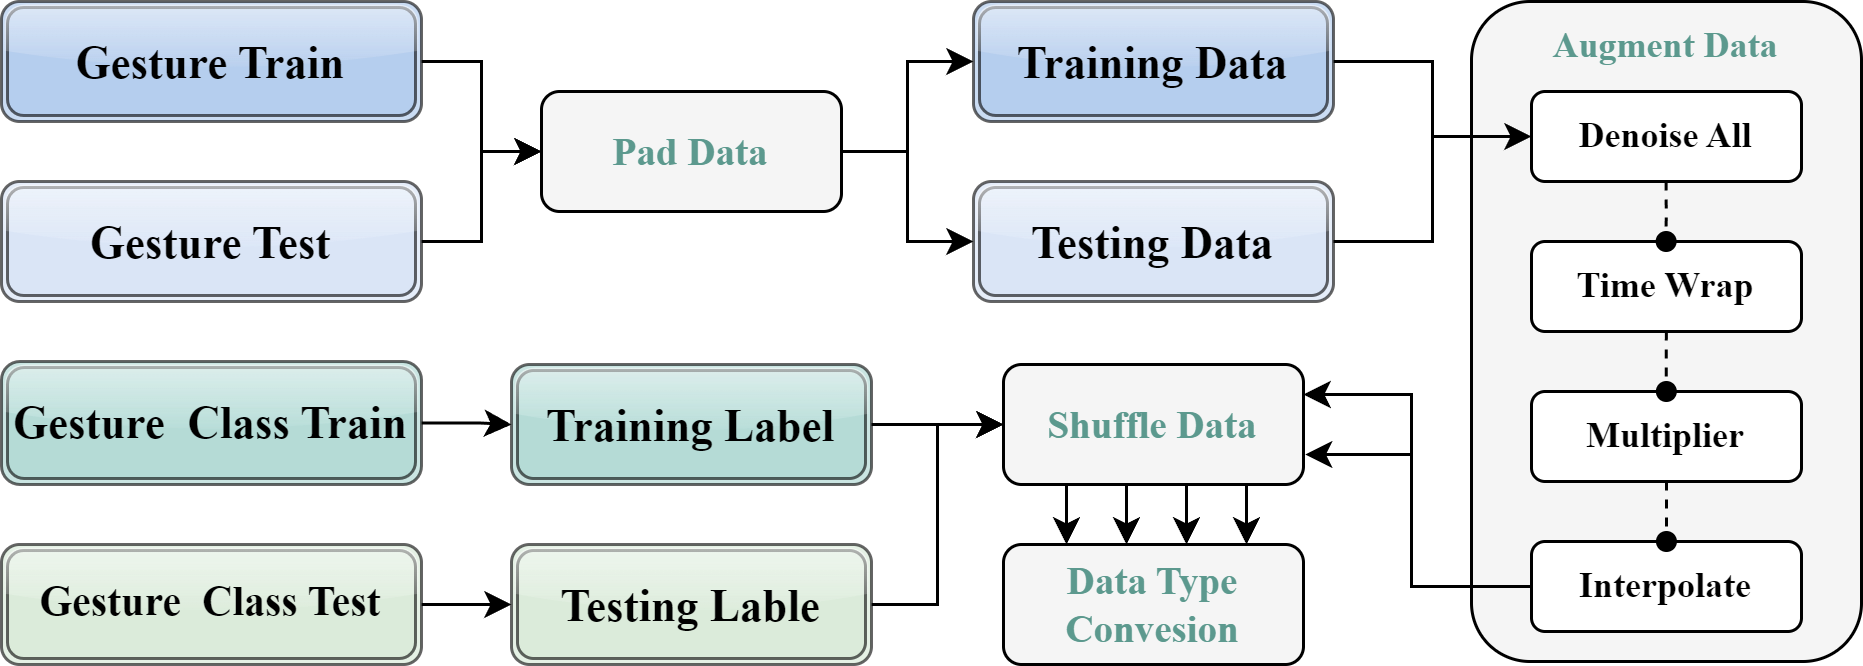

The diagram above was exported from draw.io. Its source (the exported page's mxGraphModel, read from the mxfile embedded in the PNG):
<mxGraphModel dx="1815" dy="573" grid="1" gridSize="10" guides="1" tooltips="1" connect="1" arrows="1" fold="1" page="1" pageScale="1" pageWidth="827" pageHeight="1169" math="0" shadow="0">
  <root>
    <mxCell id="0" />
    <mxCell id="1" parent="0" />
    <mxCell id="N_BUfMJ0ICJzix_W62eB-28" style="edgeStyle=orthogonalEdgeStyle;rounded=0;orthogonalLoop=1;jettySize=auto;html=1;entryX=0;entryY=0.5;entryDx=0;entryDy=0;" parent="1" source="N_BUfMJ0ICJzix_W62eB-1" target="N_BUfMJ0ICJzix_W62eB-22" edge="1">
      <mxGeometry relative="1" as="geometry">
        <mxPoint x="-260" y="70" as="targetPoint" />
      </mxGeometry>
    </mxCell>
    <mxCell id="N_BUfMJ0ICJzix_W62eB-1" value="Training Data" style="shape=ext;double=1;rounded=1;whiteSpace=wrap;html=1;fillColor=#A9C4EB;glass=1;fontFamily=Times New Roman;fontSize=15;opacity=60;fontStyle=1" parent="1" vertex="1">
      <mxGeometry x="-426" y="50" width="120" height="40" as="geometry" />
    </mxCell>
    <mxCell id="N_BUfMJ0ICJzix_W62eB-33" style="edgeStyle=orthogonalEdgeStyle;rounded=0;orthogonalLoop=1;jettySize=auto;html=1;entryX=0;entryY=0.5;entryDx=0;entryDy=0;" parent="1" source="N_BUfMJ0ICJzix_W62eB-2" target="N_BUfMJ0ICJzix_W62eB-26" edge="1">
      <mxGeometry relative="1" as="geometry" />
    </mxCell>
    <mxCell id="N_BUfMJ0ICJzix_W62eB-2" value="Training Label" style="shape=ext;double=1;rounded=1;whiteSpace=wrap;html=1;strokeColor=default;strokeWidth=1;fillColor=#a6d6ce;fontFamily=Times New Roman;fontSize=15;opacity=60;glass=1;fontStyle=1" parent="1" vertex="1">
      <mxGeometry x="-580" y="171" width="120" height="40" as="geometry" />
    </mxCell>
    <mxCell id="N_BUfMJ0ICJzix_W62eB-3" value="Testing Data" style="shape=ext;double=1;rounded=1;whiteSpace=wrap;html=1;fillColor=#D4E1F5;glass=1;shadow=0;fontFamily=Times New Roman;fontSize=15;opacity=60;fontStyle=1" parent="1" vertex="1">
      <mxGeometry x="-426" y="110" width="120" height="40" as="geometry" />
    </mxCell>
    <mxCell id="N_BUfMJ0ICJzix_W62eB-34" style="edgeStyle=orthogonalEdgeStyle;rounded=0;orthogonalLoop=1;jettySize=auto;html=1;entryX=0;entryY=0.5;entryDx=0;entryDy=0;" parent="1" source="N_BUfMJ0ICJzix_W62eB-4" target="N_BUfMJ0ICJzix_W62eB-26" edge="1">
      <mxGeometry relative="1" as="geometry" />
    </mxCell>
    <mxCell id="N_BUfMJ0ICJzix_W62eB-4" value="Testing Lable" style="shape=ext;double=1;rounded=1;whiteSpace=wrap;html=1;fontSize=15;fontFamily=Times New Roman;fillColor=#D5E8D4;opacity=60;glass=1;fontStyle=1" parent="1" vertex="1">
      <mxGeometry x="-580" y="231" width="120" height="40" as="geometry" />
    </mxCell>
    <mxCell id="N_BUfMJ0ICJzix_W62eB-13" style="edgeStyle=orthogonalEdgeStyle;rounded=0;orthogonalLoop=1;jettySize=auto;html=1;entryX=0;entryY=0.5;entryDx=0;entryDy=0;" parent="1" source="N_BUfMJ0ICJzix_W62eB-6" target="N_BUfMJ0ICJzix_W62eB-1" edge="1">
      <mxGeometry relative="1" as="geometry" />
    </mxCell>
    <mxCell id="N_BUfMJ0ICJzix_W62eB-6" value="Pad Data" style="rounded=1;whiteSpace=wrap;html=1;fontStyle=1;fontSize=13;fontFamily=Times New Roman;gradientColor=none;fontColor=#5C998E;glass=0;fillColor=#F5F5F5;strokeColor=default;" parent="1" vertex="1">
      <mxGeometry x="-570" y="80" width="100" height="40" as="geometry" />
    </mxCell>
    <mxCell id="N_BUfMJ0ICJzix_W62eB-11" style="edgeStyle=orthogonalEdgeStyle;rounded=0;orthogonalLoop=1;jettySize=auto;html=1;entryX=0;entryY=0.5;entryDx=0;entryDy=0;" parent="1" source="N_BUfMJ0ICJzix_W62eB-7" target="N_BUfMJ0ICJzix_W62eB-6" edge="1">
      <mxGeometry relative="1" as="geometry" />
    </mxCell>
    <mxCell id="N_BUfMJ0ICJzix_W62eB-7" value="Gesture Train" style="shape=ext;double=1;rounded=1;whiteSpace=wrap;fontFamily=Times New Roman;fontSize=15;labelBackgroundColor=none;fillColor=#A9C4EB;fontColor=#000000;opacity=60;glass=1;fontStyle=1" parent="1" vertex="1">
      <mxGeometry x="-750" y="50" width="140" height="40" as="geometry" />
    </mxCell>
    <mxCell id="N_BUfMJ0ICJzix_W62eB-12" style="edgeStyle=orthogonalEdgeStyle;rounded=0;orthogonalLoop=1;jettySize=auto;html=1;entryX=0;entryY=0.5;entryDx=0;entryDy=0;" parent="1" source="N_BUfMJ0ICJzix_W62eB-8" target="N_BUfMJ0ICJzix_W62eB-6" edge="1">
      <mxGeometry relative="1" as="geometry" />
    </mxCell>
    <mxCell id="N_BUfMJ0ICJzix_W62eB-8" value="Gesture Test" style="shape=ext;double=1;rounded=1;whiteSpace=wrap;html=1;fontFamily=Times New Roman;fontSize=15;fillColor=#D4E1F5;opacity=60;glass=1;fontStyle=1" parent="1" vertex="1">
      <mxGeometry x="-750" y="110" width="140" height="40" as="geometry" />
    </mxCell>
    <mxCell id="N_BUfMJ0ICJzix_W62eB-18" style="edgeStyle=orthogonalEdgeStyle;rounded=0;orthogonalLoop=1;jettySize=auto;html=1;entryX=0;entryY=0.5;entryDx=0;entryDy=0;" parent="1" source="N_BUfMJ0ICJzix_W62eB-9" target="N_BUfMJ0ICJzix_W62eB-2" edge="1">
      <mxGeometry relative="1" as="geometry" />
    </mxCell>
    <mxCell id="N_BUfMJ0ICJzix_W62eB-9" value="Gesture&amp;nbsp; Class Train" style="shape=ext;double=1;rounded=1;whiteSpace=wrap;html=1;fillColor=#a6d6ce;fontFamily=Times New Roman;fontSize=15;opacity=60;glass=1;fontStyle=1" parent="1" vertex="1">
      <mxGeometry x="-750" y="170" width="140" height="41" as="geometry" />
    </mxCell>
    <mxCell id="N_BUfMJ0ICJzix_W62eB-19" style="edgeStyle=orthogonalEdgeStyle;rounded=0;orthogonalLoop=1;jettySize=auto;html=1;entryX=0;entryY=0.5;entryDx=0;entryDy=0;" parent="1" source="N_BUfMJ0ICJzix_W62eB-10" target="N_BUfMJ0ICJzix_W62eB-4" edge="1">
      <mxGeometry relative="1" as="geometry" />
    </mxCell>
    <mxCell id="N_BUfMJ0ICJzix_W62eB-10" value="Gesture&amp;nbsp; Class Test" style="shape=ext;double=1;rounded=1;whiteSpace=wrap;html=1;fillColor=#D5E8D4;fontFamily=Times New Roman;fontSize=14;opacity=60;glass=1;fontStyle=1" parent="1" vertex="1">
      <mxGeometry x="-750" y="231" width="140" height="40" as="geometry" />
    </mxCell>
    <mxCell id="N_BUfMJ0ICJzix_W62eB-17" value="" style="endArrow=classic;html=1;rounded=0;exitX=1;exitY=0.5;exitDx=0;exitDy=0;entryX=0;entryY=0.5;entryDx=0;entryDy=0;edgeStyle=orthogonalEdgeStyle;" parent="1" source="N_BUfMJ0ICJzix_W62eB-6" target="N_BUfMJ0ICJzix_W62eB-3" edge="1">
      <mxGeometry width="50" height="50" relative="1" as="geometry">
        <mxPoint x="-420" y="190" as="sourcePoint" />
        <mxPoint x="-370" y="140" as="targetPoint" />
      </mxGeometry>
    </mxCell>
    <mxCell id="N_BUfMJ0ICJzix_W62eB-35" style="edgeStyle=orthogonalEdgeStyle;rounded=0;orthogonalLoop=1;jettySize=auto;html=1;exitX=0;exitY=0.5;exitDx=0;exitDy=0;entryX=1;entryY=0.5;entryDx=0;entryDy=0;" parent="1" source="N_BUfMJ0ICJzix_W62eB-25" edge="1">
      <mxGeometry relative="1" as="geometry">
        <mxPoint x="-260.5200000000002" y="181.36" as="sourcePoint" />
        <mxPoint x="-316" y="181" as="targetPoint" />
        <Array as="points">
          <mxPoint x="-280" y="245" />
          <mxPoint x="-280" y="181" />
        </Array>
      </mxGeometry>
    </mxCell>
    <mxCell id="N_BUfMJ0ICJzix_W62eB-20" value="" style="rounded=1;whiteSpace=wrap;html=1;fillColor=#F5F5F5;" parent="1" vertex="1">
      <mxGeometry x="-260" y="50" width="130" height="220" as="geometry" />
    </mxCell>
    <mxCell id="N_BUfMJ0ICJzix_W62eB-21" value="Augment Data" style="text;html=1;align=center;verticalAlign=middle;whiteSpace=wrap;rounded=0;fontStyle=1;fontFamily=Times New Roman;fontColor=#5C998E;" parent="1" vertex="1">
      <mxGeometry x="-260" y="50" width="130" height="30" as="geometry" />
    </mxCell>
    <mxCell id="N_BUfMJ0ICJzix_W62eB-22" value="Denoise All" style="rounded=1;whiteSpace=wrap;html=1;fontFamily=Times New Roman;fontStyle=1" parent="1" vertex="1">
      <mxGeometry x="-240" y="80" width="90" height="30" as="geometry" />
    </mxCell>
    <mxCell id="N_BUfMJ0ICJzix_W62eB-23" value="Time Wrap" style="rounded=1;whiteSpace=wrap;html=1;fontFamily=Times New Roman;fontStyle=1" parent="1" vertex="1">
      <mxGeometry x="-240" y="130" width="90" height="30" as="geometry" />
    </mxCell>
    <mxCell id="N_BUfMJ0ICJzix_W62eB-24" value="Multiplier" style="rounded=1;whiteSpace=wrap;html=1;fontFamily=Times New Roman;fontStyle=1" parent="1" vertex="1">
      <mxGeometry x="-240" y="180" width="90" height="30" as="geometry" />
    </mxCell>
    <mxCell id="N_BUfMJ0ICJzix_W62eB-25" value="Interpolate" style="rounded=1;whiteSpace=wrap;html=1;fontFamily=Times New Roman;fontStyle=1" parent="1" vertex="1">
      <mxGeometry x="-240" y="230" width="90" height="30" as="geometry" />
    </mxCell>
    <mxCell id="N_BUfMJ0ICJzix_W62eB-36" style="edgeStyle=orthogonalEdgeStyle;rounded=0;orthogonalLoop=1;jettySize=auto;html=1;entryX=0.5;entryY=0;entryDx=0;entryDy=0;" parent="1" edge="1">
      <mxGeometry relative="1" as="geometry">
        <mxPoint x="-395.0000000000001" y="211" as="sourcePoint" />
        <mxPoint x="-395" y="231" as="targetPoint" />
      </mxGeometry>
    </mxCell>
    <mxCell id="N_BUfMJ0ICJzix_W62eB-26" value="Shuffle Data" style="rounded=1;whiteSpace=wrap;html=1;fontStyle=1;fontSize=13;fontFamily=Times New Roman;fontColor=#5C998E;fillColor=#F5F5F5;" parent="1" vertex="1">
      <mxGeometry x="-416" y="171" width="100" height="40" as="geometry" />
    </mxCell>
    <mxCell id="N_BUfMJ0ICJzix_W62eB-27" value="Data Type Convesion" style="rounded=1;whiteSpace=wrap;html=1;fontStyle=1;fontSize=13;fontFamily=Times New Roman;fontColor=#5C998E;fillColor=#F5F5F5;" parent="1" vertex="1">
      <mxGeometry x="-416" y="231" width="100" height="40" as="geometry" />
    </mxCell>
    <mxCell id="N_BUfMJ0ICJzix_W62eB-29" style="edgeStyle=orthogonalEdgeStyle;rounded=0;orthogonalLoop=1;jettySize=auto;html=1;entryX=0;entryY=0.5;entryDx=0;entryDy=0;" parent="1" source="N_BUfMJ0ICJzix_W62eB-3" target="N_BUfMJ0ICJzix_W62eB-22" edge="1">
      <mxGeometry relative="1" as="geometry" />
    </mxCell>
    <mxCell id="N_BUfMJ0ICJzix_W62eB-37" style="edgeStyle=orthogonalEdgeStyle;rounded=0;orthogonalLoop=1;jettySize=auto;html=1;exitX=0;exitY=0.5;exitDx=0;exitDy=0;entryX=1;entryY=0.5;entryDx=0;entryDy=0;" parent="1" source="N_BUfMJ0ICJzix_W62eB-25" edge="1">
      <mxGeometry relative="1" as="geometry">
        <mxPoint x="-260.0000000000002" y="201.36" as="sourcePoint" />
        <mxPoint x="-315.48" y="201" as="targetPoint" />
        <Array as="points">
          <mxPoint x="-280" y="245" />
          <mxPoint x="-280" y="201" />
        </Array>
      </mxGeometry>
    </mxCell>
    <mxCell id="N_BUfMJ0ICJzix_W62eB-38" style="edgeStyle=orthogonalEdgeStyle;rounded=0;orthogonalLoop=1;jettySize=auto;html=1;entryX=0.5;entryY=0;entryDx=0;entryDy=0;" parent="1" edge="1">
      <mxGeometry relative="1" as="geometry">
        <mxPoint x="-375.0000000000001" y="211" as="sourcePoint" />
        <mxPoint x="-375" y="231" as="targetPoint" />
        <Array as="points">
          <mxPoint x="-375" y="221" />
          <mxPoint x="-375" y="221" />
        </Array>
      </mxGeometry>
    </mxCell>
    <mxCell id="N_BUfMJ0ICJzix_W62eB-39" style="edgeStyle=orthogonalEdgeStyle;rounded=0;orthogonalLoop=1;jettySize=auto;html=1;entryX=0.5;entryY=0;entryDx=0;entryDy=0;" parent="1" edge="1">
      <mxGeometry relative="1" as="geometry">
        <mxPoint x="-335.0000000000001" y="211" as="sourcePoint" />
        <mxPoint x="-335" y="231" as="targetPoint" />
        <Array as="points">
          <mxPoint x="-335" y="221" />
          <mxPoint x="-335" y="221" />
        </Array>
      </mxGeometry>
    </mxCell>
    <mxCell id="N_BUfMJ0ICJzix_W62eB-40" style="edgeStyle=orthogonalEdgeStyle;rounded=0;orthogonalLoop=1;jettySize=auto;html=1;entryX=0.5;entryY=0;entryDx=0;entryDy=0;" parent="1" edge="1">
      <mxGeometry relative="1" as="geometry">
        <mxPoint x="-355.0000000000001" y="211" as="sourcePoint" />
        <mxPoint x="-355" y="231" as="targetPoint" />
        <Array as="points">
          <mxPoint x="-355" y="221" />
          <mxPoint x="-355" y="221" />
        </Array>
      </mxGeometry>
    </mxCell>
    <mxCell id="N_BUfMJ0ICJzix_W62eB-43" style="edgeStyle=orthogonalEdgeStyle;rounded=0;orthogonalLoop=1;jettySize=auto;html=1;entryX=0.5;entryY=0;entryDx=0;entryDy=0;dashed=1;endArrow=oval;endFill=1;" parent="1" edge="1">
      <mxGeometry relative="1" as="geometry">
        <mxPoint x="-195.12000000000012" y="110" as="sourcePoint" />
        <mxPoint x="-195.12" y="130" as="targetPoint" />
        <Array as="points">
          <mxPoint x="-195.12" y="120" />
          <mxPoint x="-195.12" y="120" />
        </Array>
      </mxGeometry>
    </mxCell>
    <mxCell id="N_BUfMJ0ICJzix_W62eB-45" style="edgeStyle=orthogonalEdgeStyle;rounded=0;orthogonalLoop=1;jettySize=auto;html=1;entryX=0.5;entryY=0;entryDx=0;entryDy=0;dashed=1;endArrow=oval;endFill=1;" parent="1" edge="1">
      <mxGeometry relative="1" as="geometry">
        <mxPoint x="-195.05000000000013" y="160" as="sourcePoint" />
        <mxPoint x="-195.05" y="180" as="targetPoint" />
        <Array as="points">
          <mxPoint x="-195.05" y="170" />
          <mxPoint x="-195.05" y="170" />
        </Array>
      </mxGeometry>
    </mxCell>
    <mxCell id="N_BUfMJ0ICJzix_W62eB-46" style="edgeStyle=orthogonalEdgeStyle;rounded=0;orthogonalLoop=1;jettySize=auto;html=1;entryX=0.5;entryY=0;entryDx=0;entryDy=0;dashed=1;endArrow=oval;endFill=1;" parent="1" edge="1">
      <mxGeometry relative="1" as="geometry">
        <mxPoint x="-195.02000000000015" y="210" as="sourcePoint" />
        <mxPoint x="-195.02000000000004" y="230" as="targetPoint" />
        <Array as="points">
          <mxPoint x="-195.02000000000004" y="220" />
          <mxPoint x="-195.02000000000004" y="220" />
        </Array>
      </mxGeometry>
    </mxCell>
  </root>
</mxGraphModel>